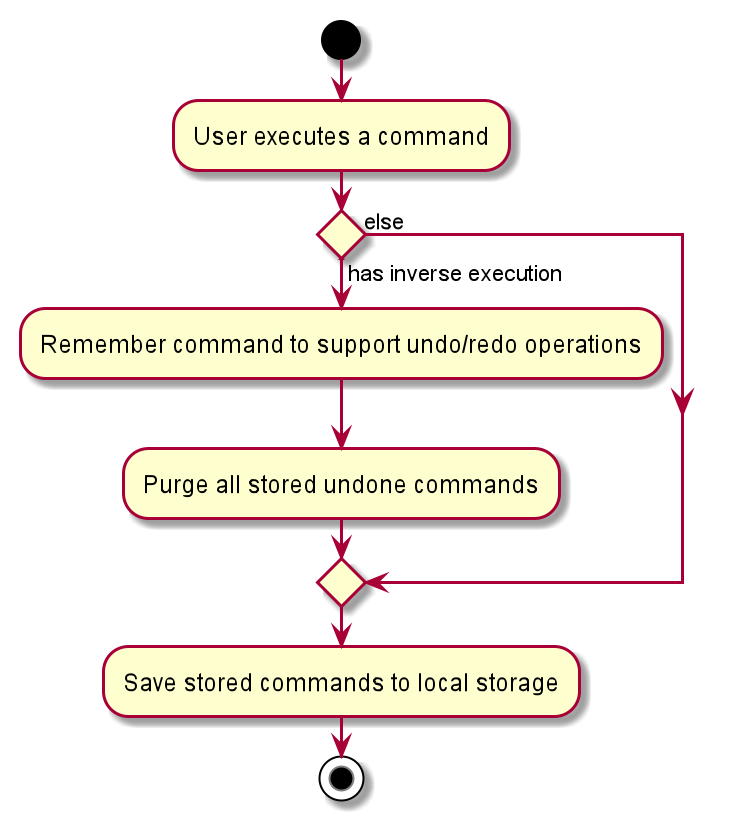

The diagram above was rendered by PlantUML. Its source (embedded in the PNG):
@startuml

start
:User executes a command;
if () then (has inverse execution)
    :Remember command to support undo/redo operations;
    :Purge all stored undone commands;
else (else)
endif
:Save stored commands to local storage;
stop

@enduml